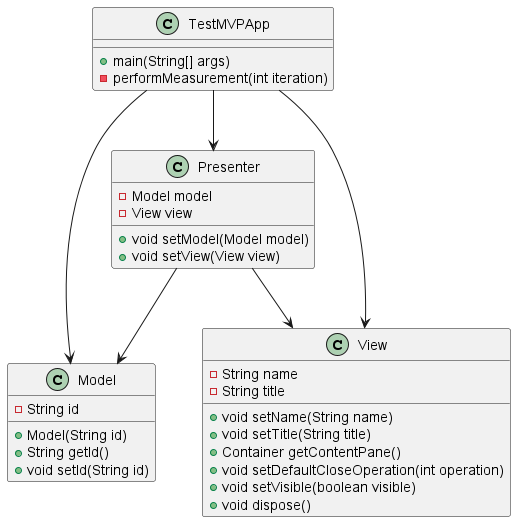

The diagram above was rendered by PlantUML. Its source (embedded in the PNG):
@startuml
class TestMVPApp {
    +main(String[] args)
    -performMeasurement(int iteration)
}

class Model {
    -String id
    +Model(String id)
    +String getId()
    +void setId(String id)
}

class View {
    -String name
    -String title
    +void setName(String name)
    +void setTitle(String title)
    +Container getContentPane()
    +void setDefaultCloseOperation(int operation)
    +void setVisible(boolean visible)
    +void dispose()
}

class Presenter {
    -Model model
    -View view
    +void setModel(Model model)
    +void setView(View view)
}

TestMVPApp --> Model
TestMVPApp --> View
TestMVPApp --> Presenter
Presenter --> Model
Presenter --> View
@enduml